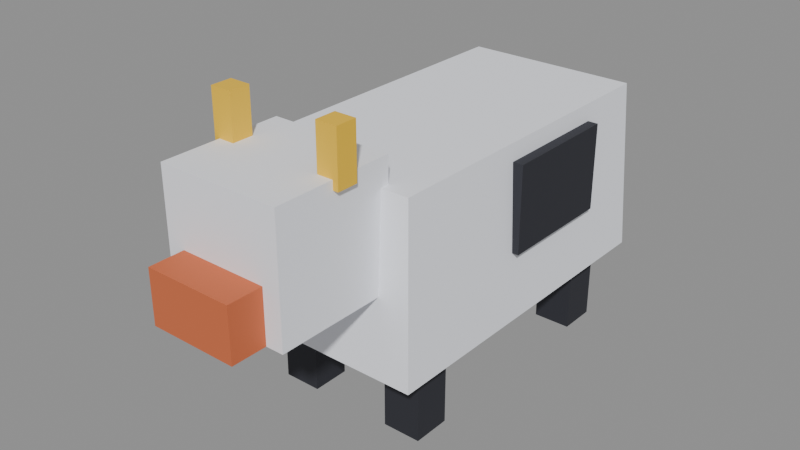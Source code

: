# Source: cow.blend  (saved by Blender 5.2.45; exported with 4.5.12 LTS)
import bpy
from mathutils import Matrix  # noqa: F401  (used for matrix-valued properties, if any)

bpy.ops.wm.read_factory_settings(use_empty=True)
scene = bpy.context.scene
scene.name = 'Scene'

# ---- collections
col_col_lowpoly = bpy.data.collections.new('COL_LowPoly'); scene.collection.children.link(col_col_lowpoly)

# ---- images (referenced by path relative to the original .blend; pixels are not part of the script)
import os
ASSET_DIR = os.environ.get("B2B_ASSET_DIR", "")  # directory of the original .blend (textures are referenced by path, not embedded)
HERE = os.path.dirname(os.path.abspath(__file__))  # packed textures are extracted next to this script under _unpacked/

def load_image(name, relpath, width, height, colorspace="sRGB"):
    """Load a texture the original file referenced (path relative to the .blend, or extracted next to this script)."""
    p = next((c for c in (os.path.join(HERE, relpath), os.path.join(ASSET_DIR, relpath)) if relpath and os.path.exists(c)), "")
    if p:
        img = bpy.data.images.load(p, check_existing=True)
        img.name = name
    else:  # same state as the original file: an image datablock whose file is absent (Cycles renders it pink)
        img = bpy.data.images.new(name, width, height)
        img.source = "FILE"
        img.filepath = "//" + (relpath or name)
    img.colorspace_settings.name = colorspace
    return img
img_cow_basecolor = load_image('cow_BaseColor', '_unpacked/cow_BaseColor.bb4359b4.png', 128, 192, 'sRGB')
img_cow_maskmap = load_image('cow_MaskMap', '_unpacked/cow_MaskMap.b2843ed0.png', 128, 192, 'Non-Color')

# ---- materials (node trees are filled in below, after node groups)
mat_m_cow = bpy.data.materials.new('M_cow')

# ---- material node trees
mat_m_cow.use_nodes = True; mat_m_cow.node_tree.nodes.clear()
_N = mat_m_cow.node_tree.nodes; _L = mat_m_cow.node_tree.links
n0 = _N.new('ShaderNodeBsdfPrincipled'); n0.name = 'Principled BSDF'; n0.location = (-200, 100)
n0.inputs[10].default_value = 0.005
n1 = _N.new('ShaderNodeOutputMaterial'); n1.name = 'Material Output'; n1.location = (200, 100)
n2 = _N.new('ShaderNodeTexImage'); n2.name = 'Image Texture'; n2.location = (0, 0)
n2.image = img_cow_basecolor
n2.interpolation = 'Closest'
n3 = _N.new('ShaderNodeTexImage'); n3.name = 'Image Texture.001'; n3.location = (0, 0)
n3.image = img_cow_maskmap
n3.interpolation = 'Closest'
n4 = _N.new('ShaderNodeSeparateColor'); n4.name = 'Separate Color'; n4.location = (0, 0)
n5 = _N.new('ShaderNodeMath'); n5.name = 'Math'; n5.location = (0, 0)
n5.operation = 'SUBTRACT'
n5.inputs[0].default_value = 1.0
_L.new(n0.outputs[0], n1.inputs[0])
_L.new(n2.outputs[0], n0.inputs[0])
_L.new(n3.outputs[0], n4.inputs[0])
_L.new(n4.outputs[0], n0.inputs[1])
_L.new(n3.outputs[1], n5.inputs[1])
_L.new(n5.outputs[0], n0.inputs[2])
n1.is_active_output = True

# ---- meshes
me_cow = bpy.data.meshes.new('cow')
me_cow.from_pydata([(-0.0825, -0.15, 0.0645), (0.0825, -0.15, 0.0645), (0.0825, 0.15, 0.0645), (-0.0825, 0.15, 0.0645), (-0.0759, -0.1425, 0.2145), (0.0759, -0.1425, 0.2145), (0.0759, 0.1425, 0.2145), (-0.0759, 0.1425, 0.2145), (-0.0855, -0.0225, 0.1245), (0.0855, -0.0225, 0.1245), (0.0855, 0.0825, 0.1245), (-0.0855, 0.0825, 0.1245), (-0.0855, -0.0225, 0.1995), (0.0855, -0.0225, 0.1995), (0.0855, 0.0825, 0.1995), (-0.0855, 0.0825, 0.1995), (-0.069, -0.1215, 0.0), (-0.036, -0.1215, 0.0), (-0.036, -0.0885, 0.0), (-0.069, -0.0885, 0.0), (-0.069, -0.1215, 0.0675), (-0.036, -0.1215, 0.0675), (-0.036, -0.0885, 0.0675), (-0.069, -0.0885, 0.0675), (-0.069, 0.0885, 0.0), (-0.036, 0.0885, 0.0), (-0.036, 0.1215, 0.0), (-0.069, 0.1215, 0.0), (-0.069, 0.0885, 0.0675), (-0.036, 0.0885, 0.0675), (-0.036, 0.1215, 0.0675), (-0.069, 0.1215, 0.0675), (0.036, -0.1215, 0.0), (0.069, -0.1215, 0.0), (0.069, -0.0885, 0.0), (0.036, -0.0885, 0.0), (0.036, -0.1215, 0.0675), (0.069, -0.1215, 0.0675), (0.069, -0.0885, 0.0675), (0.036, -0.0885, 0.0675), (0.036, 0.0885, 0.0), (0.069, 0.0885, 0.0), (0.069, 0.1215, 0.0), (0.036, 0.1215, 0.0), (0.036, 0.0885, 0.0675), (0.069, 0.0885, 0.0675), (0.069, 0.1215, 0.0675), (0.036, 0.1215, 0.0675), (-0.0525, -0.24, 0.132), (0.0525, -0.24, 0.132), (0.0525, -0.135, 0.132), (-0.0525, -0.135, 0.132), (-0.0525, -0.24, 0.237), (0.0525, -0.24, 0.237), (0.0525, -0.135, 0.237), (-0.0525, -0.135, 0.237), (-0.0375, -0.27, 0.132), (0.0375, -0.27, 0.132), (0.0375, -0.24, 0.132), (-0.0375, -0.24, 0.132), (-0.0375, -0.27, 0.177), (0.0375, -0.27, 0.177), (0.0375, -0.24, 0.177), (-0.0375, -0.24, 0.177), (-0.057, -0.189, 0.2295), (-0.039, -0.189, 0.2295), (-0.039, -0.171, 0.2295), (-0.057, -0.171, 0.2295), (-0.057, -0.189, 0.2745), (-0.039, -0.189, 0.2745), (-0.039, -0.171, 0.2745), (-0.057, -0.171, 0.2745), (0.039, -0.189, 0.2295), (0.057, -0.189, 0.2295), (0.057, -0.171, 0.2295), (0.039, -0.171, 0.2295), (0.039, -0.189, 0.2745), (0.057, -0.189, 0.2745), (0.057, -0.171, 0.2745), (0.039, -0.171, 0.2745)], [], [(0, 3, 2, 1), (4, 5, 6, 7), (0, 1, 5, 4), (1, 2, 6, 5), (2, 3, 7, 6), (3, 0, 4, 7), (8, 11, 10, 9), (12, 13, 14, 15), (8, 9, 13, 12), (9, 10, 14, 13), (10, 11, 15, 14), (11, 8, 12, 15), (16, 19, 18, 17), (20, 21, 22, 23), (16, 17, 21, 20), (17, 18, 22, 21), (18, 19, 23, 22), (19, 16, 20, 23), (24, 27, 26, 25), (28, 29, 30, 31), (24, 25, 29, 28), (25, 26, 30, 29), (26, 27, 31, 30), (27, 24, 28, 31), (32, 35, 34, 33), (36, 37, 38, 39), (32, 33, 37, 36), (33, 34, 38, 37), (34, 35, 39, 38), (35, 32, 36, 39), (40, 43, 42, 41), (44, 45, 46, 47), (40, 41, 45, 44), (41, 42, 46, 45), (42, 43, 47, 46), (43, 40, 44, 47), (48, 51, 50, 49), (52, 53, 54, 55), (48, 49, 53, 52), (49, 50, 54, 53), (50, 51, 55, 54), (51, 48, 52, 55), (56, 59, 58, 57), (60, 61, 62, 63), (56, 57, 61, 60), (57, 58, 62, 61), (58, 59, 63, 62), (59, 56, 60, 63), (64, 67, 66, 65), (68, 69, 70, 71), (64, 65, 69, 68), (65, 66, 70, 69), (66, 67, 71, 70), (67, 64, 68, 71), (72, 75, 74, 73), (76, 77, 78, 79), (72, 73, 77, 76), (73, 74, 78, 77), (74, 75, 79, 78), (75, 72, 76, 79)])
_uv = me_cow.uv_layers.new(name='UVMap')
_uv.uv.foreach_set('vector', [0.9375, 0.625, 0.9375, 0.625, 0.9375, 0.625, 0.9375, 0.625, 0.9375, 0.625, 0.9375, 0.625, 0.9375, 0.625, 0.9375, 0.625, 0.9375, 0.625, 0.9375, 0.625, 0.9375, 0.625, 0.9375, 0.625, 0.9375, 0.625, 0.9375, 0.625, 0.9375, 0.625, 0.9375, 0.625, 0.9375, 0.625, 0.9375, 0.625, 0.9375, 0.625, 0.9375, 0.625, 0.9375, 0.625, 0.9375, 0.625, 0.9375, 0.625, 0.9375, 0.625, 0.1875, 0.875, 0.1875, 0.875, 0.1875, 0.875, 0.1875, 0.875, 0.1875, 0.875, 0.1875, 0.875, 0.1875, 0.875, 0.1875, 0.875, 0.1875, 0.875, 0.1875, 0.875, 0.1875, 0.875, 0.1875, 0.875, 0.1875, 0.875, 0.1875, 0.875, 0.1875, 0.875, 0.1875, 0.875, 0.1875, 0.875, 0.1875, 0.875, 0.1875, 0.875, 0.1875, 0.875, 0.1875, 0.875, 0.1875, 0.875, 0.1875, 0.875, 0.1875, 0.875, 0.1875, 0.875, 0.1875, 0.875, 0.1875, 0.875, 0.1875, 0.875, 0.1875, 0.875, 0.1875, 0.875, 0.1875, 0.875, 0.1875, 0.875, 0.1875, 0.875, 0.1875, 0.875, 0.1875, 0.875, 0.1875, 0.875, 0.1875, 0.875, 0.1875, 0.875, 0.1875, 0.875, 0.1875, 0.875, 0.1875, 0.875, 0.1875, 0.875, 0.1875, 0.875, 0.1875, 0.875, 0.1875, 0.875, 0.1875, 0.875, 0.1875, 0.875, 0.1875, 0.875, 0.1875, 0.875, 0.1875, 0.875, 0.1875, 0.875, 0.1875, 0.875, 0.1875, 0.875, 0.1875, 0.875, 0.1875, 0.875, 0.1875, 0.875, 0.1875, 0.875, 0.1875, 0.875, 0.1875, 0.875, 0.1875, 0.875, 0.1875, 0.875, 0.1875, 0.875, 0.1875, 0.875, 0.1875, 0.875, 0.1875, 0.875, 0.1875, 0.875, 0.1875, 0.875, 0.1875, 0.875, 0.1875, 0.875, 0.1875, 0.875, 0.1875, 0.875, 0.1875, 0.875, 0.1875, 0.875, 0.1875, 0.875, 0.1875, 0.875, 0.1875, 0.875, 0.1875, 0.875, 0.1875, 0.875, 0.1875, 0.875, 0.1875, 0.875, 0.1875, 0.875, 0.1875, 0.875, 0.1875, 0.875, 0.1875, 0.875, 0.1875, 0.875, 0.1875, 0.875, 0.1875, 0.875, 0.1875, 0.875, 0.1875, 0.875, 0.1875, 0.875, 0.1875, 0.875, 0.1875, 0.875, 0.1875, 0.875, 0.1875, 0.875, 0.1875, 0.875, 0.1875, 0.875, 0.1875, 0.875, 0.1875, 0.875, 0.1875, 0.875, 0.1875, 0.875, 0.1875, 0.875, 0.1875, 0.875, 0.1875, 0.875, 0.1875, 0.875, 0.1875, 0.875, 0.1875, 0.875, 0.1875, 0.875, 0.1875, 0.875, 0.1875, 0.875, 0.1875, 0.875, 0.1875, 0.875, 0.1875, 0.875, 0.1875, 0.875, 0.1875, 0.875, 0.1875, 0.875, 0.1875, 0.875, 0.1875, 0.875, 0.1875, 0.875, 0.1875, 0.875, 0.1875, 0.875, 0.9375, 0.625, 0.9375, 0.625, 0.9375, 0.625, 0.9375, 0.625, 0.9375, 0.625, 0.9375, 0.625, 0.9375, 0.625, 0.9375, 0.625, 0.9375, 0.625, 0.9375, 0.625, 0.9375, 0.625, 0.9375, 0.625, 0.9375, 0.625, 0.9375, 0.625, 0.9375, 0.625, 0.9375, 0.625, 0.9375, 0.625, 0.9375, 0.625, 0.9375, 0.625, 0.9375, 0.625, 0.9375, 0.625, 0.9375, 0.625, 0.9375, 0.625, 0.9375, 0.625, 0.6875, 0.9583, 0.6875, 0.9583, 0.6875, 0.9583, 0.6875, 0.9583, 0.6875, 0.9583, 0.6875, 0.9583, 0.6875, 0.9583, 0.6875, 0.9583, 0.6875, 0.9583, 0.6875, 0.9583, 0.6875, 0.9583, 0.6875, 0.9583, 0.6875, 0.9583, 0.6875, 0.9583, 0.6875, 0.9583, 0.6875, 0.9583, 0.6875, 0.9583, 0.6875, 0.9583, 0.6875, 0.9583, 0.6875, 0.9583, 0.6875, 0.9583, 0.6875, 0.9583, 0.6875, 0.9583, 0.6875, 0.9583, 0.8125, 0.875, 0.8125, 0.875, 0.8125, 0.875, 0.8125, 0.875, 0.8125, 0.875, 0.8125, 0.875, 0.8125, 0.875, 0.8125, 0.875, 0.8125, 0.875, 0.8125, 0.875, 0.8125, 0.875, 0.8125, 0.875, 0.8125, 0.875, 0.8125, 0.875, 0.8125, 0.875, 0.8125, 0.875, 0.8125, 0.875, 0.8125, 0.875, 0.8125, 0.875, 0.8125, 0.875, 0.8125, 0.875, 0.8125, 0.875, 0.8125, 0.875, 0.8125, 0.875, 0.8125, 0.875, 0.8125, 0.875, 0.8125, 0.875, 0.8125, 0.875, 0.8125, 0.875, 0.8125, 0.875, 0.8125, 0.875, 0.8125, 0.875, 0.8125, 0.875, 0.8125, 0.875, 0.8125, 0.875, 0.8125, 0.875, 0.8125, 0.875, 0.8125, 0.875, 0.8125, 0.875, 0.8125, 0.875, 0.8125, 0.875, 0.8125, 0.875, 0.8125, 0.875, 0.8125, 0.875, 0.8125, 0.875, 0.8125, 0.875, 0.8125, 0.875, 0.8125, 0.875])
me_cow.materials.append(mat_m_cow)
me_cow.update()

# ---- objects
ob_cow = bpy.data.objects.new('cow', me_cow)

# ---- transforms, parenting, visibility, modifiers, constraints
ob_cow.location = (0.0, 0.0, 0.0)

# ---- collection membership
col_col_lowpoly.objects.link(ob_cow)

# ---- scene / render settings (as saved in the file)
scene.frame_start = 1; scene.frame_end = 250; scene.frame_set(1)
scene.render.engine = 'BLENDER_EEVEE_NEXT'
scene.render.bake_bias = 0.0
scene.render.bake_samples = 0
scene.render.compositor_device = 'GPU'
scene.eevee.use_volume_custom_range = False
scene.eevee.fast_gi_thickness_near = 0.1
scene.eevee.fast_gi_thickness_far = 0.0
scene.eevee.ray_tracing_options.screen_trace_thickness = 0.1
bpy.context.view_layer.update()

# ---- added for rendering (the .blend has no active camera and no usable light): camera, sun + grey world if the file has none
cam_auto = bpy.data.cameras.new('AutoCamera')
cam_auto.lens = 50.0
cam_auto.sensor_width = 36.0
cam_auto.clip_end = 1000.0
ob_auto_camera = bpy.data.objects.new('AutoCamera', cam_auto)
scene.collection.objects.link(ob_auto_camera)
ob_auto_camera.location = (0.490449, -0.648538, 0.529609)
ob_auto_camera.rotation_euler = (1.09748, -7.21219e-08, 0.694738)
scene.camera = ob_auto_camera
light_auto_sun = bpy.data.lights.new('AutoSun', 'SUN')
light_auto_sun.energy = 3.0
light_auto_sun.angle = 0.0523599
ob_auto_sun = bpy.data.objects.new('AutoSun', light_auto_sun)
scene.collection.objects.link(ob_auto_sun)
ob_auto_sun.rotation_euler = (0.872665, 0.174533, 0.523599)
if scene.world is None:
    world_auto = bpy.data.worlds.new('AutoWorld')
    world_auto.color = (0.3, 0.3, 0.3)
    scene.world = world_auto
bpy.context.view_layer.update()
